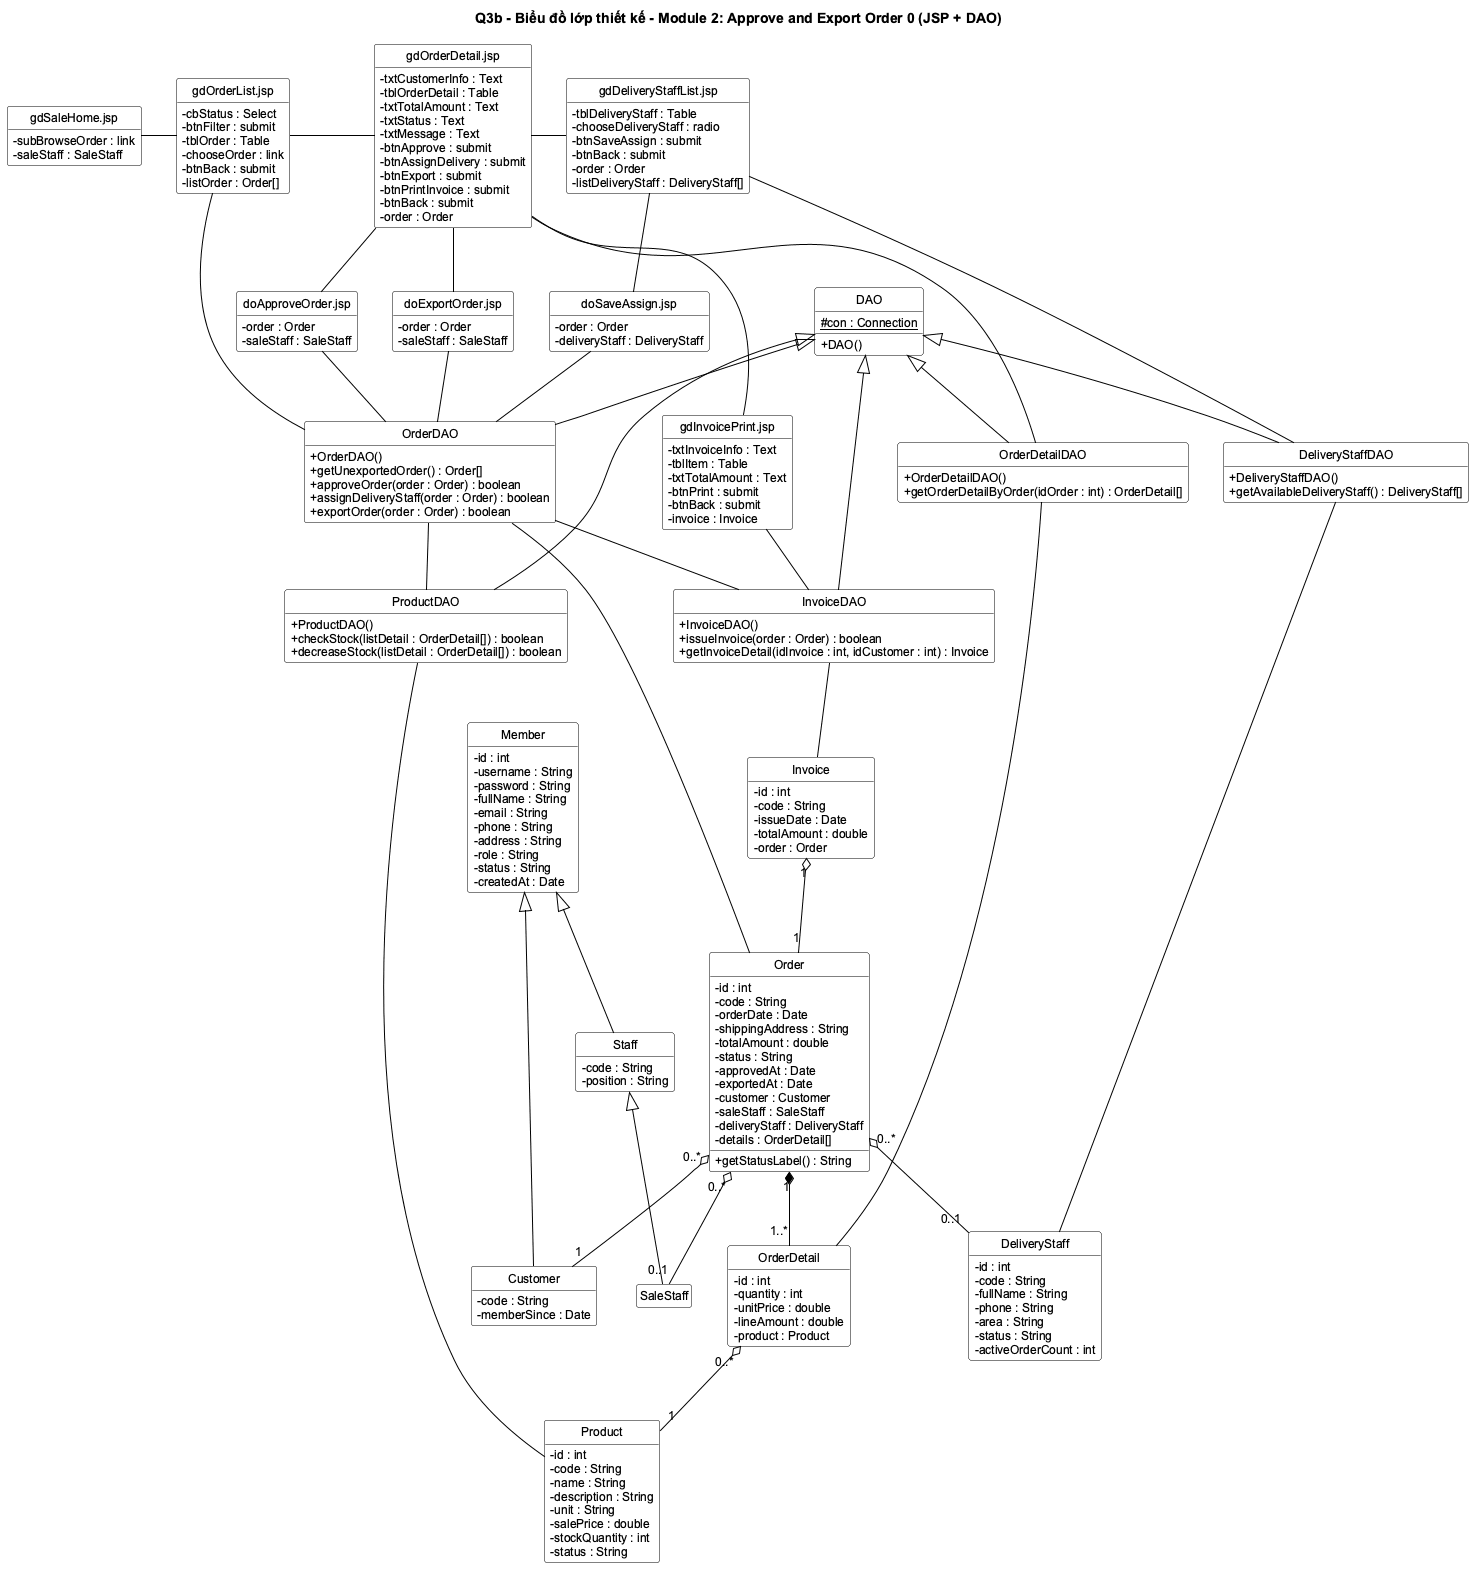

The diagram above was rendered by PlantUML. Its source (embedded in the PNG):
@startuml
!include _style.iuml
title Q3b - Biểu đồ lớp thiết kế - Module 2: Approve and Export Order 0 (JSP + DAO)

' ---- Tầng giao diện (view): trang gd*.jsp hiển thị, trang do*.jsp xử lí submit ----
class "gdSaleHome.jsp" as gdSaleHome {
  -subBrowseOrder : link
  -saleStaff : SaleStaff
}
class "gdOrderList.jsp" as gdOrderList {
  -cbStatus : Select
  -btnFilter : submit
  -tblOrder : Table
  -chooseOrder : link
  -btnBack : submit
  -listOrder : Order[]
}
class "gdOrderDetail.jsp" as gdOrderDetail {
  -txtCustomerInfo : Text
  -tblOrderDetail : Table
  -txtTotalAmount : Text
  -txtStatus : Text
  -txtMessage : Text
  -btnApprove : submit
  -btnAssignDelivery : submit
  -btnExport : submit
  -btnPrintInvoice : submit
  -btnBack : submit
  -order : Order
}
class "gdDeliveryStaffList.jsp" as gdDeliveryStaffList {
  -tblDeliveryStaff : Table
  -chooseDeliveryStaff : radio
  -btnSaveAssign : submit
  -btnBack : submit
  -order : Order
  -listDeliveryStaff : DeliveryStaff[]
}
class "gdInvoicePrint.jsp" as gdInvoicePrint {
  -txtInvoiceInfo : Text
  -tblItem : Table
  -txtTotalAmount : Text
  -btnPrint : submit
  -btnBack : submit
  -invoice : Invoice
}
class "doApproveOrder.jsp" as doApproveOrder {
  -order : Order
  -saleStaff : SaleStaff
}
class "doSaveAssign.jsp" as doSaveAssign {
  -order : Order
  -deliveryStaff : DeliveryStaff
}
class "doExportOrder.jsp" as doExportOrder {
  -order : Order
  -saleStaff : SaleStaff
}
gdSaleHome - gdOrderList
gdOrderList - gdOrderDetail
gdOrderDetail - gdDeliveryStaffList
gdOrderDetail -- gdInvoicePrint
gdOrderDetail -- doApproveOrder
gdDeliveryStaffList -- doSaveAssign
gdOrderDetail -- doExportOrder

' ---- Tầng truy cập dữ liệu (dao) ----
!include _design_dao.iuml
class OrderDAO {
  +OrderDAO()
  +getUnexportedOrder() : Order[]
  +approveOrder(order : Order) : boolean
  +assignDeliveryStaff(order : Order) : boolean
  +exportOrder(order : Order) : boolean
}
class OrderDetailDAO {
  +OrderDetailDAO()
  +getOrderDetailByOrder(idOrder : int) : OrderDetail[]
}
class ProductDAO {
  +ProductDAO()
  +checkStock(listDetail : OrderDetail[]) : boolean
  +decreaseStock(listDetail : OrderDetail[]) : boolean
}
class DeliveryStaffDAO {
  +DeliveryStaffDAO()
  +getAvailableDeliveryStaff() : DeliveryStaff[]
}
class InvoiceDAO {
  +InvoiceDAO()
  +issueInvoice(order : Order) : boolean
  +getInvoiceDetail(idInvoice : int, idCustomer : int) : Invoice
}
OrderDAO -up-|> DAO
OrderDetailDAO -up-|> DAO
ProductDAO -up-|> DAO
DeliveryStaffDAO -up-|> DAO
InvoiceDAO -up-|> DAO
gdOrderList -- OrderDAO
gdOrderDetail -- OrderDetailDAO
gdDeliveryStaffList -- DeliveryStaffDAO
gdInvoicePrint -- InvoiceDAO
doApproveOrder -- OrderDAO
doSaveAssign -- OrderDAO
doExportOrder -- OrderDAO
OrderDAO -- ProductDAO
OrderDAO -- InvoiceDAO

' ---- Tầng thực thể (model) ----
class Member {
  -id : int
  -username : String
  -password : String
  -fullName : String
  -email : String
  -phone : String
  -address : String
  -role : String
  -status : String
  -createdAt : Date
}
class Customer {
  -code : String
  -memberSince : Date
}
class Staff {
  -code : String
  -position : String
}
class SaleStaff
class Order {
  -id : int
  -code : String
  -orderDate : Date
  -shippingAddress : String
  -totalAmount : double
  -status : String
  -approvedAt : Date
  -exportedAt : Date
  -customer : Customer
  -saleStaff : SaleStaff
  -deliveryStaff : DeliveryStaff
  -details : OrderDetail[]
  +getStatusLabel() : String
}
class OrderDetail {
  -id : int
  -quantity : int
  -unitPrice : double
  -lineAmount : double
  -product : Product
}
class Product {
  -id : int
  -code : String
  -name : String
  -description : String
  -unit : String
  -salePrice : double
  -stockQuantity : int
  -status : String
}
class DeliveryStaff {
  -id : int
  -code : String
  -fullName : String
  -phone : String
  -area : String
  -status : String
  -activeOrderCount : int
}
class Invoice {
  -id : int
  -code : String
  -issueDate : Date
  -totalAmount : double
  -order : Order
}
OrderDAO -- Order
OrderDetailDAO -- OrderDetail
ProductDAO -- Product
DeliveryStaffDAO -- DeliveryStaff
InvoiceDAO -- Invoice
Customer -up-|> Member
Staff -up-|> Member
SaleStaff -up-|> Staff
Invoice "1" o-- "1" Order
Order "0..*" o-- "1" Customer
Order "0..*" o-- "0..1" SaleStaff
Order "0..*" o-- "0..1" DeliveryStaff
Order "1" *-- "1..*" OrderDetail
OrderDetail "0..*" o-- "1" Product
@enduml